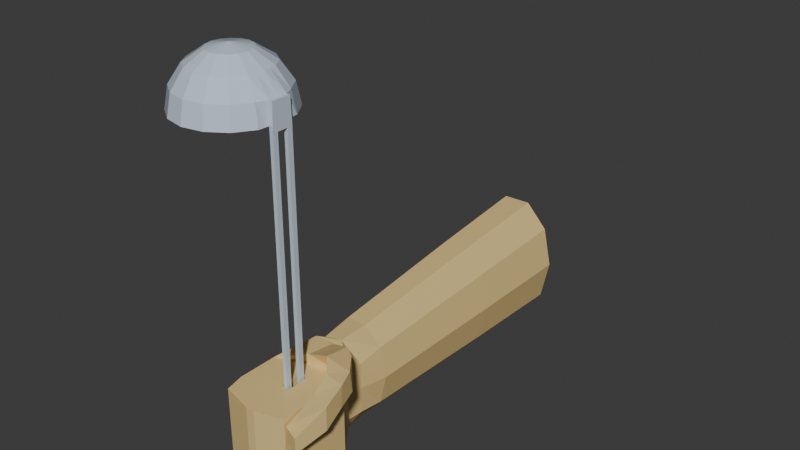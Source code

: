 # Source: Attack_Hand.blend  (saved by Blender 4.3.34; exported with 4.5.12 LTS)
import bpy
from mathutils import Matrix  # noqa: F401  (used for matrix-valued properties, if any)

bpy.ops.wm.read_factory_settings(use_empty=True)
scene = bpy.context.scene
scene.name = 'Scene'

# ---- collections
col_collection = bpy.data.collections.new('Collection'); scene.collection.children.link(col_collection)

# ---- materials (node trees are filled in below, after node groups)
mat_ladle = bpy.data.materials.new('Ladle')
mat_hand = bpy.data.materials.new('Hand')

# ---- material node trees
mat_ladle.use_nodes = True; mat_ladle.node_tree.nodes.clear()
_N = mat_ladle.node_tree.nodes; _L = mat_ladle.node_tree.links
n0 = _N.new('ShaderNodeBsdfPrincipled'); n0.name = 'Principled BSDF'; n0.location = (10, 300)
n0.inputs[0].default_value = (0.5935, 0.6985, 0.8004, 1.0)
n0.inputs[2].default_value = 0.0
n1 = _N.new('ShaderNodeOutputMaterial'); n1.name = 'Material Output'; n1.location = (300, 300)
_L.new(n0.outputs[0], n1.inputs[0])
n1.is_active_output = True
mat_hand.use_nodes = True; mat_hand.node_tree.nodes.clear()
_N = mat_hand.node_tree.nodes; _L = mat_hand.node_tree.links
n0 = _N.new('ShaderNodeBsdfPrincipled'); n0.name = 'Principled BSDF'; n0.location = (10, 300)
n0.inputs[0].default_value = (0.8009, 0.5929, 0.2473, 1.0)
n1 = _N.new('ShaderNodeOutputMaterial'); n1.name = 'Material Output'; n1.location = (300, 300)
_L.new(n0.outputs[0], n1.inputs[0])
n1.is_active_output = True

# ---- world
world_world = bpy.data.worlds.new('World'); scene.world = world_world
world_world.use_nodes = True; world_world.node_tree.nodes.clear()
_N = world_world.node_tree.nodes; _L = world_world.node_tree.links
n0 = _N.new('ShaderNodeOutputWorld'); n0.name = 'World Output'; n0.location = (300, 300)
n1 = _N.new('ShaderNodeBackground'); n1.name = 'Background'; n1.location = (10, 300)
n1.inputs[0].default_value = (0.05088, 0.05088, 0.05088, 1.0)
_L.new(n1.outputs[0], n0.inputs[0])
n0.is_active_output = True
world_world.color = (0.05088, 0.05088, 0.05088)
world_world.sun_shadow_jitter_overblur = 0.0

# ---- meshes
me_sphere = bpy.data.meshes.new('Sphere')
me_sphere.from_pydata([(0.0, 1.0, -2.248), (0.0, 0.9239, -2.631), (0.0, 0.3827, -3.172), (0.3827, 0.9239, -2.248), (0.3536, 0.8536, -2.631), (0.2706, 0.6533, -2.955), (0.1464, 0.3536, -3.172), (0.7071, 0.7071, -2.248), (0.6533, 0.6533, -2.631), (0.5, 0.5, -2.955), (0.2706, 0.2706, -3.172), (0.9239, 0.3827, -2.248), (0.8536, 0.3536, -2.631), (0.6533, 0.2706, -2.955), (0.3536, 0.1464, -3.172), (0.9375, -8.816e-07, -2.153), (0.9375, -8.517e-07, -2.631), (0.7071, -8.219e-07, -2.955), (0.3827, -7.772e-07, -3.172), (0.9239, -0.3827, -2.248), (0.8536, -0.3536, -2.631), (0.6533, -0.2706, -2.955), (0.3536, -0.1464, -3.172), (0.7071, -0.7071, -2.248), (0.6533, -0.6533, -2.631), (0.5, -0.5, -2.955), (0.2706, -0.2706, -3.172), (0.3827, -0.9239, -2.248), (0.3536, -0.8536, -2.631), (0.2706, -0.6533, -2.955), (0.1464, -0.3536, -3.172), (-3.576e-07, -1.0, -2.248), (-2.384e-07, -0.9239, -2.631), (-2.235e-07, -0.7071, -2.955), (-1.192e-07, -0.3827, -3.172), (0.0, -7.325e-07, -3.248), (-0.3827, -0.9239, -2.248), (-0.3536, -0.8536, -2.631), (-0.2706, -0.6533, -2.955), (-0.1464, -0.3536, -3.172), (-0.7071, -0.7071, -2.248), (-0.6533, -0.6533, -2.631), (-0.5, -0.5, -2.955), (-0.2706, -0.2706, -3.172), (-0.9239, -0.3827, -2.248), (-0.8536, -0.3536, -2.631), (-0.6533, -0.2706, -2.955), (-0.3536, -0.1464, -3.172), (-1.0, -2.259e-07, -2.248), (-0.9239, -3.749e-07, -2.631), (-0.7071, -4.047e-07, -2.955), (-0.3827, -5.537e-07, -3.172), (-0.9239, 0.3827, -2.248), (-0.8536, 0.3536, -2.631), (-0.6533, 0.2706, -2.955), (-0.3536, 0.1464, -3.172), (-0.7071, 0.7071, -2.248), (-0.6533, 0.6533, -2.631), (-0.5, 0.5, -2.955), (-0.2706, 0.2706, -3.172), (-0.3827, 0.9239, -2.248), (-0.3536, 0.8536, -2.631), (-0.2706, 0.6533, -2.955), (-0.1464, 0.3536, -3.172), (4.47e-07, 0.7071, -2.955), (-1.704e-09, 0.9578, -2.24), (8.648e-10, 0.884, -2.615), (-2.528e-09, 0.3653, -3.133), (0.3665, 0.8849, -2.24), (0.3383, 0.8167, -2.615), (0.2588, 0.6247, -2.925), (0.1398, 0.3375, -3.133), (0.6773, 0.6773, -2.24), (0.6251, 0.6251, -2.615), (0.4781, 0.4781, -2.925), (0.2583, 0.2583, -3.133), (0.8849, 0.3665, -2.24), (0.8167, 0.3383, -2.615), (0.6247, 0.2588, -2.925), (0.3375, 0.1398, -3.133), (0.8857, -8.726e-07, -2.24), (0.8857, -8.446e-07, -2.615), (0.6762, -8.188e-07, -2.925), (0.3654, -7.763e-07, -3.133), (0.8849, -0.3665, -2.24), (0.8167, -0.3383, -2.615), (0.6247, -0.2588, -2.925), (0.3375, -0.1398, -3.133), (0.6773, -0.6773, -2.24), (0.6251, -0.6251, -2.615), (0.4781, -0.4781, -2.925), (0.2583, -0.2583, -3.133), (0.3665, -0.8849, -2.24), (0.3383, -0.8167, -2.615), (0.2588, -0.6247, -2.925), (0.1398, -0.3375, -3.133), (-3.423e-07, -0.9578, -2.24), (-2.263e-07, -0.884, -2.615), (-2.15e-07, -0.6762, -2.925), (-1.25e-07, -0.3654, -3.133), (7.562e-10, -7.331e-07, -3.205), (-0.3665, -0.8849, -2.24), (-0.3383, -0.8167, -2.615), (-0.2588, -0.6247, -2.925), (-0.1398, -0.3375, -3.133), (-0.6773, -0.6773, -2.24), (-0.6251, -0.6251, -2.615), (-0.4781, -0.4781, -2.925), (-0.2583, -0.2583, -3.133), (-0.8849, -0.3665, -2.24), (-0.8167, -0.3383, -2.615), (-0.6247, -0.2588, -2.925), (-0.3375, -0.1398, -3.133), (-0.9578, -2.502e-07, -2.24), (-0.884, -3.938e-07, -2.615), (-0.6762, -4.205e-07, -2.925), (-0.3654, -5.629e-07, -3.133), (-0.8849, 0.3665, -2.24), (-0.8167, 0.3383, -2.615), (-0.6247, 0.2588, -2.925), (-0.3375, 0.1398, -3.133), (-0.6773, 0.6773, -2.24), (-0.6251, 0.6251, -2.615), (-0.4781, 0.4781, -2.925), (-0.2583, 0.2583, -3.133), (-0.3665, 0.8849, -2.24), (-0.3383, 0.8167, -2.615), (-0.2588, 0.6247, -2.925), (-0.1398, 0.3375, -3.133), (4.398e-07, 0.6762, -2.925), (0.3681, -0.07322, -3.172), (0.6802, -0.1353, -2.955), (0.9375, -0.1768, -2.631), (0.9375, -0.09662, -2.153), (0.3514, -0.06991, -3.133), (0.6505, -0.1294, -2.925), (0.8857, -0.1691, -2.615), (0.8857, -0.1833, -2.24), (0.3681, 0.07322, -3.172), (0.6802, 0.1353, -2.955), (0.9375, 0.1768, -2.631), (0.9375, 0.09662, -2.153), (0.3514, 0.06991, -3.133), (0.6505, 0.1294, -2.925), (0.8857, 0.1691, -2.615), (0.8857, 0.1833, -2.24), (1.007, -8.816e-07, -2.153), (1.007, -8.517e-07, -2.631), (1.007, 0.1768, -2.631), (1.007, -0.09662, -2.153), (1.007, -0.1768, -2.631), (1.007, 0.09662, -2.153), (0.9583, -0.1913, 4.656), (0.9375, -0.09662, 4.496), (1.007, -0.09662, 4.496), (1.028, -0.1913, 4.656), (0.958, -1.487e-07, 4.655), (0.9375, -1.49e-07, 4.544), (0.9578, 0.1913, 4.655), (0.9375, 0.09662, 4.496), (1.007, -1.49e-07, 4.544), (1.028, -1.486e-07, 4.656), (1.007, 0.09662, 4.496), (1.032, 0.1913, 4.655), (1.396, -1.555e-07, 4.676), (1.397, -0.1913, 4.606), (1.396, -0.1913, 4.676), (1.396, 0.1913, 4.676), (1.397, -1.459e-07, 4.606), (1.395, 0.1913, 4.602), (1.151, -1.343e-07, 4.816), (1.273, -1.378e-07, 4.808), (1.274, -0.1913, 4.737), (1.152, -0.1913, 4.75), (1.151, -0.1913, 4.816), (1.273, -0.1913, 4.807), (1.273, 0.1913, 4.808), (1.151, 0.1913, 4.816), (1.274, -1.282e-07, 4.737), (1.152, -1.298e-07, 4.75), (1.15, 0.1913, 4.746), (1.272, 0.1913, 4.734), (0.9375, -0.1913, -2.248), (0.9375, -8.816e-07, -2.248), (0.9375, 0.1913, -2.248), (1.007, -0.1913, -2.248), (1.007, -8.816e-07, -2.248), (1.007, 0.1913, -2.248), (0.9375, -1.49e-07, 4.591), (0.9375, -0.1913, 4.591), (0.9375, 0.1913, 4.591), (1.007, -0.1913, 4.591), (1.007, -1.49e-07, 4.591), (1.007, 0.1913, 4.591)], [], [(35, 2, 6), (64, 1, 4, 5), (2, 64, 5, 6), (1, 0, 3, 4), (6, 5, 9, 10), (4, 3, 7, 8), (35, 6, 10), (5, 4, 8, 9), (10, 9, 13, 14), (8, 7, 11, 12), (35, 10, 14), (9, 8, 12, 13), (35, 14, 138, 18), (139, 140, 16, 17), (138, 139, 17, 18), (132, 16, 147, 150), (35, 18, 130, 22), (131, 132, 20, 21), (130, 131, 21, 22), (132, 182, 19, 20), (22, 21, 25, 26), (20, 19, 23, 24), (35, 22, 26), (21, 20, 24, 25), (26, 25, 29, 30), (24, 23, 27, 28), (35, 26, 30), (25, 24, 28, 29), (35, 30, 34), (29, 28, 32, 33), (30, 29, 33, 34), (28, 27, 31, 32), (33, 32, 37, 38), (34, 33, 38, 39), (32, 31, 36, 37), (35, 34, 39), (39, 38, 42, 43), (37, 36, 40, 41), (35, 39, 43), (38, 37, 41, 42), (41, 40, 44, 45), (35, 43, 47), (42, 41, 45, 46), (43, 42, 46, 47), (35, 47, 51), (46, 45, 49, 50), (47, 46, 50, 51), (45, 44, 48, 49), (51, 50, 54, 55), (49, 48, 52, 53), (35, 51, 55), (50, 49, 53, 54), (55, 54, 58, 59), (53, 52, 56, 57), (35, 55, 59), (54, 53, 57, 58), (35, 59, 63), (58, 57, 61, 62), (59, 58, 62, 63), (57, 56, 60, 61), (35, 63, 2), (62, 61, 1, 64), (63, 62, 64, 2), (61, 60, 0, 1), (100, 71, 67), (129, 70, 69, 66), (67, 71, 70, 129), (66, 69, 68, 65), (71, 75, 74, 70), (69, 73, 72, 68), (100, 75, 71), (70, 74, 73, 69), (75, 79, 78, 74), (73, 77, 76, 72), (100, 79, 75), (74, 78, 77, 73), (100, 83, 142, 79), (143, 82, 81, 144), (142, 83, 82, 143), (144, 81, 80, 145), (100, 87, 134, 83), (135, 86, 85, 136), (134, 87, 86, 135), (136, 85, 84, 137), (87, 91, 90, 86), (85, 89, 88, 84), (100, 91, 87), (86, 90, 89, 85), (91, 95, 94, 90), (89, 93, 92, 88), (100, 95, 91), (90, 94, 93, 89), (100, 99, 95), (94, 98, 97, 93), (95, 99, 98, 94), (93, 97, 96, 92), (98, 103, 102, 97), (99, 104, 103, 98), (97, 102, 101, 96), (100, 104, 99), (104, 108, 107, 103), (102, 106, 105, 101), (100, 108, 104), (103, 107, 106, 102), (106, 110, 109, 105), (100, 112, 108), (107, 111, 110, 106), (108, 112, 111, 107), (100, 116, 112), (111, 115, 114, 110), (112, 116, 115, 111), (110, 114, 113, 109), (116, 120, 119, 115), (114, 118, 117, 113), (100, 120, 116), (115, 119, 118, 114), (120, 124, 123, 119), (118, 122, 121, 117), (100, 124, 120), (119, 123, 122, 118), (100, 128, 124), (123, 127, 126, 122), (124, 128, 127, 123), (122, 126, 125, 121), (100, 67, 128), (127, 129, 66, 126), (128, 67, 129, 127), (126, 66, 65, 125), (3, 0, 65, 68), (7, 3, 68, 72), (11, 7, 72, 76), (184, 11, 76, 145), (182, 183, 80, 137), (23, 19, 84, 88), (27, 23, 88, 92), (31, 27, 92, 96), (36, 31, 96, 101), (40, 36, 101, 105), (44, 40, 105, 109), (48, 44, 109, 113), (52, 48, 113, 117), (56, 52, 117, 121), (60, 56, 121, 125), (0, 60, 125, 65), (19, 182, 137, 84), (81, 136, 137, 80), (83, 134, 135, 82), (82, 135, 136, 81), (187, 184, 190, 193), (18, 17, 131, 130), (17, 16, 132, 131), (183, 184, 145, 80), (77, 144, 145, 76), (79, 142, 143, 78), (78, 143, 144, 77), (12, 11, 184, 140), (14, 13, 139, 138), (13, 12, 140, 139), (148, 187, 186, 147), (147, 186, 185, 150), (16, 140, 148, 147), (140, 184, 187, 148), (182, 132, 150, 185), (155, 161, 179, 173), (182, 185, 191, 189), (171, 175, 166, 164), (160, 154, 153, 157), (162, 160, 157, 159), (151, 162, 159, 141), (146, 151, 141, 15), (189, 191, 155, 152), (152, 156, 188, 189), (156, 158, 190, 188), (191, 192, 161, 155), (192, 193, 163, 161), (193, 190, 158, 163), (175, 172, 165, 166), (178, 181, 169, 168), (172, 178, 168, 165), (181, 176, 167, 169), (156, 152, 174, 170), (161, 163, 180, 179), (158, 156, 170, 177), (163, 158, 177, 180), (152, 155, 173, 174), (168, 164, 166, 165), (169, 167, 164, 168), (181, 178, 179, 180), (178, 172, 173, 179), (171, 176, 177, 170), (175, 171, 170, 174), (172, 175, 174, 173), (176, 181, 180, 177), (176, 171, 164, 167), (133, 15, 183, 182), (15, 141, 184, 183), (146, 149, 185, 186), (151, 146, 186, 187), (157, 153, 189, 188), (159, 157, 188, 190), (154, 160, 192, 191), (160, 162, 193, 192), (153, 133, 182, 189), (149, 154, 191, 185), (141, 159, 190, 184), (162, 151, 187, 193), (154, 149, 133, 153), (149, 146, 15, 133)])
_uv = me_sphere.uv_layers.new(name='UVMap')
_uv.uv.foreach_set('vector', [0.7188, 0.0, 0.75, 0.125, 0.6875, 0.125, 0.75, 0.25, 0.75, 0.375, 0.6875, 0.375, 0.6875, 0.25, 0.75, 0.125, 0.75, 0.25, 0.6875, 0.25, 0.6875, 0.125, 0.75, 0.375, 0.75, 0.5, 0.6875, 0.5, 0.6875, 0.375, 0.6875, 0.125, 0.6875, 0.25, 0.625, 0.25, 0.625, 0.125, 0.6875, 0.375, 0.6875, 0.5, 0.625, 0.5, 0.625, 0.375, 0.6562, 0.0, 0.6875, 0.125, 0.625, 0.125, 0.6875, 0.25, 0.6875, 0.375, 0.625, 0.375, 0.625, 0.25, 0.625, 0.125, 0.625, 0.25, 0.5625, 0.25, 0.5625, 0.125, 0.625, 0.375, 0.625, 0.5, 0.5625, 0.5, 0.5625, 0.375, 0.5938, 0.0, 0.625, 0.125, 0.5625, 0.125, 0.625, 0.25, 0.625, 0.375, 0.5625, 0.375, 0.5625, 0.25, 0.5312, 0.0, 0.5625, 0.125, 0.5312, 0.125, 0.5, 0.125, 0.5312, 0.25, 0.5312, 0.375, 0.5, 0.375, 0.5, 0.25, 0.5312, 0.125, 0.5312, 0.25, 0.5, 0.25, 0.5, 0.125, 0.4687, 0.375, 0.5, 0.375, 0.5, 0.375, 0.4687, 0.375, 0.4687, 0.0, 0.5, 0.125, 0.4687, 0.125, 0.4375, 0.125, 0.4687, 0.25, 0.4687, 0.375, 0.4375, 0.375, 0.4375, 0.25, 0.4687, 0.125, 0.4687, 0.25, 0.4375, 0.25, 0.4375, 0.125, 0.4687, 0.375, 0.4687, 0.5, 0.4375, 0.5, 0.4375, 0.375, 0.4375, 0.125, 0.4375, 0.25, 0.375, 0.25, 0.375, 0.125, 0.4375, 0.375, 0.4375, 0.5, 0.375, 0.5, 0.375, 0.375, 0.4062, 0.0, 0.4375, 0.125, 0.375, 0.125, 0.4375, 0.25, 0.4375, 0.375, 0.375, 0.375, 0.375, 0.25, 0.375, 0.125, 0.375, 0.25, 0.3125, 0.25, 0.3125, 0.125, 0.375, 0.375, 0.375, 0.5, 0.3125, 0.5, 0.3125, 0.375, 0.3437, 0.0, 0.375, 0.125, 0.3125, 0.125, 0.375, 0.25, 0.375, 0.375, 0.3125, 0.375, 0.3125, 0.25, 0.2812, 0.0, 0.3125, 0.125, 0.25, 0.125, 0.3125, 0.25, 0.3125, 0.375, 0.25, 0.375, 0.25, 0.25, 0.3125, 0.125, 0.3125, 0.25, 0.25, 0.25, 0.25, 0.125, 0.3125, 0.375, 0.3125, 0.5, 0.25, 0.5, 0.25, 0.375, 0.25, 0.25, 0.25, 0.375, 0.1875, 0.375, 0.1875, 0.25, 0.25, 0.125, 0.25, 0.25, 0.1875, 0.25, 0.1875, 0.125, 0.25, 0.375, 0.25, 0.5, 0.1875, 0.5, 0.1875, 0.375, 0.2187, 0.0, 0.25, 0.125, 0.1875, 0.125, 0.1875, 0.125, 0.1875, 0.25, 0.125, 0.25, 0.125, 0.125, 0.1875, 0.375, 0.1875, 0.5, 0.125, 0.5, 0.125, 0.375, 0.1562, 0.0, 0.1875, 0.125, 0.125, 0.125, 0.1875, 0.25, 0.1875, 0.375, 0.125, 0.375, 0.125, 0.25, 0.125, 0.375, 0.125, 0.5, 0.0625, 0.5, 0.0625, 0.375, 0.09375, 0.0, 0.125, 0.125, 0.0625, 0.125, 0.125, 0.25, 0.125, 0.375, 0.0625, 0.375, 0.0625, 0.25, 0.125, 0.125, 0.125, 0.25, 0.0625, 0.25, 0.0625, 0.125, 0.03125, 0.0, 0.0625, 0.125, 0.0, 0.125, 0.0625, 0.25, 0.0625, 0.375, 0.0, 0.375, 0.0, 0.25, 0.0625, 0.125, 0.0625, 0.25, 0.0, 0.25, 0.0, 0.125, 0.0625, 0.375, 0.0625, 0.5, 0.0, 0.5, 0.0, 0.375, 1.0, 0.125, 1.0, 0.25, 0.9375, 0.25, 0.9375, 0.125, 1.0, 0.375, 1.0, 0.5, 0.9375, 0.5, 0.9375, 0.375, 0.9687, 0.0, 1.0, 0.125, 0.9375, 0.125, 1.0, 0.25, 1.0, 0.375, 0.9375, 0.375, 0.9375, 0.25, 0.9375, 0.125, 0.9375, 0.25, 0.875, 0.25, 0.875, 0.125, 0.9375, 0.375, 0.9375, 0.5, 0.875, 0.5, 0.875, 0.375, 0.9062, 0.0, 0.9375, 0.125, 0.875, 0.125, 0.9375, 0.25, 0.9375, 0.375, 0.875, 0.375, 0.875, 0.25, 0.8437, 0.0, 0.875, 0.125, 0.8125, 0.125, 0.875, 0.25, 0.875, 0.375, 0.8125, 0.375, 0.8125, 0.25, 0.875, 0.125, 0.875, 0.25, 0.8125, 0.25, 0.8125, 0.125, 0.875, 0.375, 0.875, 0.5, 0.8125, 0.5, 0.8125, 0.375, 0.7812, 0.0, 0.8125, 0.125, 0.75, 0.125, 0.8125, 0.25, 0.8125, 0.375, 0.75, 0.375, 0.75, 0.25, 0.8125, 0.125, 0.8125, 0.25, 0.75, 0.25, 0.75, 0.125, 0.8125, 0.375, 0.8125, 0.5, 0.75, 0.5, 0.75, 0.375, 0.7188, 0.0, 0.6875, 0.125, 0.75, 0.125, 0.75, 0.25, 0.6875, 0.25, 0.6875, 0.375, 0.75, 0.375, 0.75, 0.125, 0.6875, 0.125, 0.6875, 0.25, 0.75, 0.25, 0.75, 0.375, 0.6875, 0.375, 0.6875, 0.5, 0.75, 0.5, 0.6875, 0.125, 0.625, 0.125, 0.625, 0.25, 0.6875, 0.25, 0.6875, 0.375, 0.625, 0.375, 0.625, 0.5, 0.6875, 0.5, 0.6562, 0.0, 0.625, 0.125, 0.6875, 0.125, 0.6875, 0.25, 0.625, 0.25, 0.625, 0.375, 0.6875, 0.375, 0.625, 0.125, 0.5625, 0.125, 0.5625, 0.25, 0.625, 0.25, 0.625, 0.375, 0.5625, 0.375, 0.5625, 0.5, 0.625, 0.5, 0.5938, 0.0, 0.5625, 0.125, 0.625, 0.125, 0.625, 0.25, 0.5625, 0.25, 0.5625, 0.375, 0.625, 0.375, 0.5312, 0.0, 0.5, 0.125, 0.5312, 0.125, 0.5625, 0.125, 0.5312, 0.25, 0.5, 0.25, 0.5, 0.375, 0.5312, 0.375, 0.5312, 0.125, 0.5, 0.125, 0.5, 0.25, 0.5312, 0.25, 0.5312, 0.375, 0.5, 0.375, 0.5, 0.5, 0.5312, 0.5, 0.4687, 0.0, 0.4375, 0.125, 0.4687, 0.125, 0.5, 0.125, 0.4687, 0.25, 0.4375, 0.25, 0.4375, 0.375, 0.4687, 0.375, 0.4687, 0.125, 0.4375, 0.125, 0.4375, 0.25, 0.4687, 0.25, 0.4687, 0.375, 0.4375, 0.375, 0.4375, 0.5, 0.4687, 0.5, 0.4375, 0.125, 0.375, 0.125, 0.375, 0.25, 0.4375, 0.25, 0.4375, 0.375, 0.375, 0.375, 0.375, 0.5, 0.4375, 0.5, 0.4062, 0.0, 0.375, 0.125, 0.4375, 0.125, 0.4375, 0.25, 0.375, 0.25, 0.375, 0.375, 0.4375, 0.375, 0.375, 0.125, 0.3125, 0.125, 0.3125, 0.25, 0.375, 0.25, 0.375, 0.375, 0.3125, 0.375, 0.3125, 0.5, 0.375, 0.5, 0.3437, 0.0, 0.3125, 0.125, 0.375, 0.125, 0.375, 0.25, 0.3125, 0.25, 0.3125, 0.375, 0.375, 0.375, 0.2812, 0.0, 0.25, 0.125, 0.3125, 0.125, 0.3125, 0.25, 0.25, 0.25, 0.25, 0.375, 0.3125, 0.375, 0.3125, 0.125, 0.25, 0.125, 0.25, 0.25, 0.3125, 0.25, 0.3125, 0.375, 0.25, 0.375, 0.25, 0.5, 0.3125, 0.5, 0.25, 0.25, 0.1875, 0.25, 0.1875, 0.375, 0.25, 0.375, 0.25, 0.125, 0.1875, 0.125, 0.1875, 0.25, 0.25, 0.25, 0.25, 0.375, 0.1875, 0.375, 0.1875, 0.5, 0.25, 0.5, 0.2187, 0.0, 0.1875, 0.125, 0.25, 0.125, 0.1875, 0.125, 0.125, 0.125, 0.125, 0.25, 0.1875, 0.25, 0.1875, 0.375, 0.125, 0.375, 0.125, 0.5, 0.1875, 0.5, 0.1562, 0.0, 0.125, 0.125, 0.1875, 0.125, 0.1875, 0.25, 0.125, 0.25, 0.125, 0.375, 0.1875, 0.375, 0.125, 0.375, 0.0625, 0.375, 0.0625, 0.5, 0.125, 0.5, 0.09375, 0.0, 0.0625, 0.125, 0.125, 0.125, 0.125, 0.25, 0.0625, 0.25, 0.0625, 0.375, 0.125, 0.375, 0.125, 0.125, 0.0625, 0.125, 0.0625, 0.25, 0.125, 0.25, 0.03125, 0.0, 0.0, 0.125, 0.0625, 0.125, 0.0625, 0.25, 0.0, 0.25, 0.0, 0.375, 0.0625, 0.375, 0.0625, 0.125, 0.0, 0.125, 0.0, 0.25, 0.0625, 0.25, 0.0625, 0.375, 0.0, 0.375, 0.0, 0.5, 0.0625, 0.5, 1.0, 0.125, 0.9375, 0.125, 0.9375, 0.25, 1.0, 0.25, 1.0, 0.375, 0.9375, 0.375, 0.9375, 0.5, 1.0, 0.5, 0.9687, 0.0, 0.9375, 0.125, 1.0, 0.125, 1.0, 0.25, 0.9375, 0.25, 0.9375, 0.375, 1.0, 0.375, 0.9375, 0.125, 0.875, 0.125, 0.875, 0.25, 0.9375, 0.25, 0.9375, 0.375, 0.875, 0.375, 0.875, 0.5, 0.9375, 0.5, 0.9062, 0.0, 0.875, 0.125, 0.9375, 0.125, 0.9375, 0.25, 0.875, 0.25, 0.875, 0.375, 0.9375, 0.375, 0.8437, 0.0, 0.8125, 0.125, 0.875, 0.125, 0.875, 0.25, 0.8125, 0.25, 0.8125, 0.375, 0.875, 0.375, 0.875, 0.125, 0.8125, 0.125, 0.8125, 0.25, 0.875, 0.25, 0.875, 0.375, 0.8125, 0.375, 0.8125, 0.5, 0.875, 0.5, 0.7812, 0.0, 0.75, 0.125, 0.8125, 0.125, 0.8125, 0.25, 0.75, 0.25, 0.75, 0.375, 0.8125, 0.375, 0.8125, 0.125, 0.75, 0.125, 0.75, 0.25, 0.8125, 0.25, 0.8125, 0.375, 0.75, 0.375, 0.75, 0.5, 0.8125, 0.5, 0.6875, 0.5, 0.75, 0.5, 0.75, 0.5, 0.6875, 0.5, 0.625, 0.5, 0.6875, 0.5, 0.6875, 0.5, 0.625, 0.5, 0.5625, 0.5, 0.625, 0.5, 0.625, 0.5, 0.5625, 0.5, 0.5312, 0.5, 0.5625, 0.5, 0.5625, 0.5, 0.5312, 0.5, 0.4687, 0.5, 0.5, 0.5, 0.5, 0.5, 0.4687, 0.5, 0.375, 0.5, 0.4375, 0.5, 0.4375, 0.5, 0.375, 0.5, 0.3125, 0.5, 0.375, 0.5, 0.375, 0.5, 0.3125, 0.5, 0.25, 0.5, 0.3125, 0.5, 0.3125, 0.5, 0.25, 0.5, 0.1875, 0.5, 0.25, 0.5, 0.25, 0.5, 0.1875, 0.5, 0.125, 0.5, 0.1875, 0.5, 0.1875, 0.5, 0.125, 0.5, 0.0625, 0.5, 0.125, 0.5, 0.125, 0.5, 0.0625, 0.5, 0.0, 0.5, 0.0625, 0.5, 0.0625, 0.5, 0.0, 0.5, 0.9375, 0.5, 1.0, 0.5, 1.0, 0.5, 0.9375, 0.5, 0.875, 0.5, 0.9375, 0.5, 0.9375, 0.5, 0.875, 0.5, 0.8125, 0.5, 0.875, 0.5, 0.875, 0.5, 0.8125, 0.5, 0.75, 0.5, 0.8125, 0.5, 0.8125, 0.5, 0.75, 0.5, 0.4375, 0.5, 0.4687, 0.5, 0.4687, 0.5, 0.4375, 0.5, 0.5, 0.375, 0.4687, 0.375, 0.4687, 0.5, 0.5, 0.5, 0.5, 0.125, 0.4687, 0.125, 0.4687, 0.25, 0.5, 0.25, 0.5, 0.25, 0.4687, 0.25, 0.4687, 0.375, 0.5, 0.375, 0.5312, 0.5, 0.5312, 0.5, 0.5312, 0.5, 0.5312, 0.5, 0.5, 0.125, 0.5, 0.25, 0.4687, 0.25, 0.4687, 0.125, 0.5, 0.25, 0.5, 0.375, 0.4687, 0.375, 0.4687, 0.25, 0.5, 0.5, 0.5312, 0.5, 0.5312, 0.5, 0.5, 0.5, 0.5625, 0.375, 0.5312, 0.375, 0.5312, 0.5, 0.5625, 0.5, 0.5625, 0.125, 0.5312, 0.125, 0.5312, 0.25, 0.5625, 0.25, 0.5625, 0.25, 0.5312, 0.25, 0.5312, 0.375, 0.5625, 0.375, 0.5625, 0.375, 0.5625, 0.5, 0.5312, 0.5, 0.5312, 0.375, 0.5625, 0.125, 0.5625, 0.25, 0.5312, 0.25, 0.5312, 0.125, 0.5625, 0.25, 0.5625, 0.375, 0.5312, 0.375, 0.5312, 0.25, 0.5312, 0.375, 0.5312, 0.5, 0.5, 0.5, 0.5, 0.375, 0.5, 0.375, 0.5, 0.5, 0.4687, 0.5, 0.4687, 0.375, 0.5, 0.375, 0.5312, 0.375, 0.5312, 0.375, 0.5, 0.375, 0.5312, 0.375, 0.5312, 0.5, 0.5312, 0.5, 0.5312, 0.375, 0.4687, 0.5, 0.4687, 0.375, 0.4687, 0.375, 0.4687, 0.5, 0.4687, 0.5, 0.5, 0.5, 0.5, 0.5, 0.4688, 0.5, 0.4687, 0.5, 0.4687, 0.5, 0.4687, 0.5, 0.4687, 0.5, 0.5, 0.5, 0.4687, 0.5, 0.4687, 0.5, 0.5, 0.5, 0.5, 0.5, 0.4842, 0.5, 0.4842, 0.5, 0.5, 0.5, 0.5158, 0.5, 0.5, 0.5, 0.5, 0.5, 0.5158, 0.5, 0.5158, 0.5, 0.5158, 0.5, 0.5158, 0.5, 0.5158, 0.5, 0.5, 0.5, 0.5158, 0.5, 0.5158, 0.5, 0.5, 0.5, 0.4687, 0.5, 0.4687, 0.5, 0.4688, 0.5, 0.4687, 0.5, 0.4687, 0.5, 0.5, 0.5, 0.5, 0.5, 0.4687, 0.5, 0.5, 0.5, 0.5312, 0.5, 0.5312, 0.5, 0.5, 0.5, 0.4687, 0.5, 0.5, 0.5, 0.5, 0.5, 0.4687, 0.5, 0.5, 0.5, 0.5312, 0.5, 0.5312, 0.5, 0.5, 0.5, 0.5312, 0.5, 0.5312, 0.5, 0.5312, 0.5, 0.5312, 0.5, 0.4687, 0.5, 0.4688, 0.5, 0.4688, 0.5, 0.4687, 0.5, 0.5, 0.5, 0.5312, 0.5, 0.5312, 0.5, 0.5, 0.5, 0.4687, 0.5, 0.5, 0.5, 0.5, 0.5, 0.4687, 0.5, 0.5312, 0.5, 0.5312, 0.5, 0.5312, 0.5, 0.5312, 0.5, 0.5, 0.5, 0.4687, 0.5, 0.4687, 0.5, 0.5, 0.5, 0.5, 0.5, 0.5312, 0.5, 0.5312, 0.5, 0.5, 0.5, 0.5312, 0.5, 0.5, 0.5, 0.5, 0.5, 0.5312, 0.5, 0.5312, 0.5, 0.5312, 0.5, 0.5312, 0.5, 0.5312, 0.5, 0.4687, 0.5, 0.4688, 0.5, 0.4688, 0.5, 0.4687, 0.5, 0.5, 0.5, 0.5, 0.5, 0.4687, 0.5, 0.4688, 0.5, 0.5312, 0.5, 0.5312, 0.5, 0.5, 0.5, 0.5, 0.5, 0.5312, 0.5, 0.5, 0.5, 0.5, 0.5, 0.5312, 0.5, 0.5, 0.5, 0.4687, 0.5, 0.4688, 0.5, 0.5, 0.5, 0.5, 0.5, 0.5312, 0.5, 0.5312, 0.5, 0.5, 0.5, 0.4687, 0.5, 0.5, 0.5, 0.5, 0.5, 0.4687, 0.5, 0.4688, 0.5, 0.4687, 0.5, 0.4687, 0.5, 0.4688, 0.5, 0.5312, 0.5, 0.5312, 0.5, 0.5312, 0.5, 0.5312, 0.5, 0.5312, 0.5, 0.5, 0.5, 0.5, 0.5, 0.5312, 0.5, 0.4842, 0.5, 0.5, 0.5, 0.5, 0.5, 0.4687, 0.5, 0.5, 0.5, 0.5158, 0.5, 0.5312, 0.5, 0.5, 0.5, 0.5, 0.5, 0.4842, 0.5, 0.4687, 0.5, 0.5, 0.5, 0.5158, 0.5, 0.5, 0.5, 0.5, 0.5, 0.5312, 0.5, 0.5, 0.5, 0.4842, 0.5, 0.4687, 0.5, 0.5, 0.5, 0.5158, 0.5, 0.5, 0.5, 0.5, 0.5, 0.5312, 0.5, 0.4842, 0.5, 0.5, 0.5, 0.5, 0.5, 0.4687, 0.5, 0.5, 0.5, 0.5158, 0.5, 0.5312, 0.5, 0.5, 0.5, 0.4842, 0.5, 0.4842, 0.5, 0.4687, 0.5, 0.4687, 0.5, 0.4842, 0.5, 0.4842, 0.5, 0.4687, 0.5, 0.4687, 0.5, 0.5158, 0.5, 0.5158, 0.5, 0.5312, 0.5, 0.5312, 0.5, 0.5158, 0.5, 0.5158, 0.5, 0.5312, 0.5, 0.5312, 0.5, 0.4842, 0.5, 0.4842, 0.5, 0.4842, 0.5, 0.4842, 0.5, 0.4842, 0.5, 0.5, 0.5, 0.5, 0.5, 0.4842, 0.5])
me_sphere.materials.append(mat_ladle)
me_sphere.update()
me_cube = bpy.data.meshes.new('Cube')
me_cube.from_pydata([(-1.0, -1.0, -1.0), (-1.0, -1.0, 1.0), (-1.053, 1.883, -0.9274), (-1.053, 1.883, 0.9274), (0.2434, -1.0, -1.0), (0.2434, -1.0, 1.0), (-1.082, 0.09547, -1.0), (-1.082, 0.09547, 1.0), (0.2434, 0.3341, -1.0), (0.1888, 0.2804, 1.0), (-1.0, -1.0, -0.5), (-1.0, -1.0, 0.0), (-1.0, -1.0, 0.5), (-1.094, 1.242, 0.5), (-1.094, 1.242, 0.0), (-1.094, 1.242, -0.5), (0.2434, -1.0, 0.5), (0.2434, -1.0, 0.0), (0.2434, -1.0, -0.5), (0.2434, 0.3341, 0.5), (0.2434, 0.3341, 0.0), (0.2434, 0.3341, -0.5), (-1.082, 0.09547, 0.5), (-1.082, 0.09547, 0.0), (-1.082, 0.09547, -0.5), (-0.1029, 0.6909, -0.5), (-0.1029, 0.6909, -1.0), (-0.07426, 0.5387, -1.0), (-0.1029, 0.6909, 1.0), (0.1215, 0.4438, 1.0), (-0.08392, 0.5334, -0.4973), (-0.1029, 0.6909, 0.5), (-0.1029, 0.6909, 9.686e-08), (0.003793, 0.5816, 0.5028), (-0.05254, 0.5506, 0.002163), (-0.2659, -1.148, -1.0), (-0.2659, -1.148, 1.0), (-0.2659, -1.148, -0.5), (-0.2659, -1.148, 0.0), (-0.2659, -1.148, 0.5), (-1.082, -0.2201, -1.0), (-1.082, -0.6464, -1.0), (0.2434, 0.01858, 1.0), (0.2434, -0.4078, 1.0), (-1.082, -0.6464, 1.0), (-1.082, -0.2201, 1.0), (0.2434, -0.4078, -1.0), (0.2434, 0.01858, -1.0), (-1.082, -0.6464, -0.5), (-1.082, -0.2201, -0.5), (-1.082, -0.6464, 0.0), (-1.082, -0.2201, 0.0), (-1.082, -0.6464, 0.5), (-1.082, -0.2201, 0.5), (0.2434, 0.01858, -0.5), (0.2434, -0.4078, -0.5), (0.2434, 0.01858, 0.0), (0.2434, -0.4078, 0.0), (0.2434, 0.01858, 0.5), (0.2434, -0.4078, 0.5), (-0.2467, 0.02415, 1.0), (-0.2467, -0.4022, 1.0), (-0.2467, 0.02415, -1.0), (-0.2467, -0.4022, -1.0), (-0.6615, 1.901, -0.9274), (-0.6615, 1.901, 0.9274), (-0.5092, 0.3341, 1.0), (-0.4303, -1.148, 1.0), (-0.4303, 0.3341, -1.0), (-0.4303, -1.148, -0.5), (-0.4303, -1.148, 0.0), (-0.4303, -1.148, 0.5), (-0.3402, 1.395, -0.5), (-0.3402, 1.395, 0.0), (-0.3402, 1.395, 0.5), (-0.4303, -1.148, -1.0), (-0.4111, 0.02415, -1.0), (-0.4111, -0.4022, -1.0), (-0.4111, 0.02415, 1.0), (-0.4111, -0.4022, 1.0), (-0.8335, 0.3341, 1.182), (-0.8092, 0.8236, 1.164), (-0.4374, 0.8236, 1.164), (-0.01073, 0.715, 1.335), (-0.5092, 0.3341, 1.182), (-0.03451, 0.2578, 1.379), (0.5588, -1.097, 0.8489), (0.5588, -1.097, 0.5577), (0.2729, -0.9899, 0.5776), (0.7025, -0.5461, 1.178), (0.7025, -0.5461, 0.7488), (0.293, -0.3928, 1.137), (0.293, -0.3928, 0.7076), (0.2971, 0.4835, 1.42), (0.5763, 0.1364, 1.42), (0.5975, 0.1646, 1.041), (0.2971, 0.4835, 1.041), (0.2729, -0.9899, 0.8687), (-1.212, 0.8525, -0.5), (-1.0, 1.0, -1.0), (-0.4231, 1.096, -0.8938), (-1.0, 1.0, 1.0), (-1.212, 0.8525, 0.5), (-1.212, 0.8525, -8.196e-08), (-0.4352, 1.096, 0.924), (-0.3588, 1.096, 0.5), (-0.3588, 1.096, 4.47e-08), (-0.3588, 1.096, -0.5), (-1.369, 1.868, -0.5732), (-0.9393, 1.234, -0.9508), (-0.6203, 1.228, -0.9545), (-0.9034, 1.137, 0.9545), (-1.369, 1.868, 0.5732), (-1.49, 1.863, -7.637e-08), (-0.6203, 1.228, 0.9545), (-0.3449, 1.916, 0.5732), (-0.2239, 1.921, 9.47e-08), (-0.3449, 1.916, -0.5732), (-1.622, 4.864, -0.7003), (-0.3701, 4.922, -0.7003), (-1.77, 4.857, -1.071e-07), (-0.2223, 4.929, 1.019e-07), (-1.622, 4.864, 0.7003), (-0.3701, 4.922, 0.7003), (-1.235, 4.882, -1.133), (-0.7569, 4.904, -1.133), (-1.235, 4.882, 1.133), (-0.7569, 4.904, 1.133), (0.2653, -0.066, 1.345), (0.6952, -0.1755, 1.386), (0.3774, 0.005445, 0.9013), (0.6625, -0.1742, 0.9346), (-1.797, 7.122, -0.7789), (-0.4044, 7.186, -0.7789), (-1.961, 7.114, -1.208e-07), (-0.2401, 7.194, 1.117e-07), (-1.797, 7.122, 0.7789), (-0.4044, 7.186, 0.7789), (-1.366, 7.142, -1.26), (-0.8347, 7.166, -1.26), (-1.366, 7.142, 1.26), (-0.8347, 7.166, 1.26)], [], [(22, 7, 101, 102), (105, 104, 28, 31), (59, 43, 5, 16), (71, 67, 1, 12), (63, 46, 4, 35), (79, 44, 1, 67), (100, 26, 27, 68), (20, 21, 30, 34), (53, 45, 7, 22), (40, 49, 24, 6), (49, 51, 23, 24), (51, 53, 22, 23), (19, 20, 34, 33), (9, 19, 33, 29), (21, 8, 27, 30), (75, 69, 10, 0), (69, 70, 11, 10), (70, 71, 12, 11), (46, 55, 18, 4), (55, 57, 17, 18), (57, 59, 16, 17), (100, 107, 25, 26), (107, 106, 32, 25), (106, 105, 31, 32), (6, 24, 98, 99), (24, 23, 103, 98), (23, 22, 102, 103), (31, 28, 29, 33), (26, 25, 30, 27), (25, 32, 34, 30), (32, 31, 33, 34), (104, 101, 81, 82), (17, 16, 39, 38), (18, 17, 38, 37), (4, 18, 37, 35), (16, 5, 36, 39), (43, 61, 36, 5), (77, 63, 35, 75), (68, 27, 62, 76), (77, 76, 78, 79), (9, 29, 60, 42), (42, 60, 61, 43), (20, 19, 58, 56), (56, 58, 59, 57), (21, 20, 56, 54), (54, 56, 57, 55), (8, 21, 54, 47), (47, 54, 55, 46), (11, 12, 52, 50), (50, 52, 53, 51), (10, 11, 50, 48), (48, 50, 51, 49), (0, 10, 48, 41), (41, 48, 49, 40), (12, 1, 44, 52), (52, 44, 45, 53), (66, 7, 45, 78), (78, 45, 44, 79), (27, 8, 47, 62), (62, 47, 46, 63), (19, 9, 42, 58), (58, 42, 43, 59), (63, 77, 79, 61), (29, 66, 78, 60), (40, 76, 77, 41), (6, 68, 76, 40), (41, 77, 75, 0), (92, 90, 87, 88), (117, 64, 125, 119), (64, 2, 124, 125), (108, 113, 120, 118), (38, 39, 71, 70), (37, 38, 70, 69), (35, 37, 69, 75), (99, 100, 68, 6), (61, 79, 67, 36), (39, 36, 67, 71), (116, 117, 119, 121), (76, 62, 60, 78), (62, 63, 61, 60), (82, 81, 80, 84), (83, 82, 84, 85), (101, 7, 80, 81), (28, 83, 93, 96), (7, 66, 84, 80), (28, 104, 82, 83), (90, 89, 86, 87), (89, 91, 97, 86), (97, 88, 87, 86), (129, 128, 91, 89), (128, 130, 92, 91), (131, 129, 89, 90), (91, 92, 88, 97), (83, 85, 94, 93), (95, 96, 93, 94), (29, 28, 96, 95), (130, 131, 90, 92), (29, 85, 84, 66), (15, 109, 99, 98), (109, 110, 100, 99), (111, 13, 102, 101), (13, 14, 103, 102), (14, 15, 98, 103), (114, 111, 101, 104), (73, 74, 105, 106), (72, 73, 106, 107), (110, 72, 107, 100), (74, 114, 104, 105), (108, 2, 109, 15), (2, 64, 110, 109), (3, 112, 13, 111), (112, 113, 14, 13), (113, 108, 15, 14), (65, 3, 111, 114), (116, 115, 74, 73), (117, 116, 73, 72), (64, 117, 72, 110), (115, 65, 114, 74), (124, 118, 132, 138), (120, 122, 136, 134), (123, 121, 135, 137), (127, 123, 137, 141), (3, 65, 127, 126), (112, 3, 126, 122), (65, 115, 123, 127), (115, 116, 121, 123), (113, 112, 122, 120), (2, 108, 118, 124), (29, 95, 131, 130), (95, 94, 129, 131), (85, 29, 130, 128), (94, 85, 128, 129), (134, 136, 137, 135), (132, 134, 135, 133), (138, 132, 133, 139), (136, 140, 141, 137), (121, 119, 133, 135), (118, 120, 134, 132), (125, 124, 138, 139), (119, 125, 139, 133), (126, 127, 141, 140), (122, 126, 140, 136)])
_uv = me_cube.uv_layers.new(name='UVMap')
_uv.uv.foreach_set('vector', [0.7773, 0.6093, 0.7795, 0.6557, 0.6955, 0.6588, 0.7076, 0.6107, 0.6946, 0.1566, 0.7067, 0.08715, 0.7766, 0.06239, 0.7352, 0.1431, 0.8161, 0.1572, 0.8618, 0.1039, 0.8737, 0.1333, 0.8481, 0.1701, 0.931, 0.5996, 0.9342, 0.645, 0.8806, 0.6494, 0.8778, 0.6033, 0.9617, 0.3355, 0.8706, 0.3272, 0.8704, 0.2964, 0.8882, 0.2803, 0.8342, 0.7108, 0.8472, 0.6487, 0.8806, 0.6494, 0.9006, 0.6996, 0.7491, 0.3921, 0.8136, 0.3807, 0.8357, 0.382, 0.8965, 0.4112, 0.7591, 0.2303, 0.7857, 0.3085, 0.7643, 0.3203, 0.7353, 0.237, 0.806, 0.6074, 0.8086, 0.6526, 0.7795, 0.6557, 0.7773, 0.6093, 0.799, 0.4725, 0.8015, 0.5173, 0.773, 0.5188, 0.7709, 0.474, 0.8015, 0.5173, 0.8037, 0.5623, 0.7751, 0.5639, 0.773, 0.5188, 0.8037, 0.5623, 0.806, 0.6074, 0.7773, 0.6093, 0.7751, 0.5639, 0.7725, 0.1436, 0.7591, 0.2303, 0.7353, 0.237, 0.748, 0.1398, 0.8425, 0.06888, 0.7725, 0.1436, 0.748, 0.1398, 0.8355, 0.05997, 0.7857, 0.3085, 0.8453, 0.3613, 0.8357, 0.382, 0.7643, 0.3203, 0.9236, 0.4632, 0.9256, 0.5086, 0.8727, 0.5117, 0.8694, 0.4648, 0.9256, 0.5086, 0.9283, 0.5542, 0.8752, 0.5576, 0.8727, 0.5117, 0.9283, 0.5542, 0.931, 0.5996, 0.8778, 0.6033, 0.8752, 0.5576, 0.8706, 0.3272, 0.8203, 0.2836, 0.8482, 0.2594, 0.8704, 0.2964, 0.8203, 0.2836, 0.8049, 0.221, 0.8423, 0.2154, 0.8482, 0.2594, 0.8049, 0.221, 0.8161, 0.1572, 0.8481, 0.1701, 0.8423, 0.2154, 0.7491, 0.3921, 0.7176, 0.337, 0.754, 0.325, 0.8136, 0.3807, 0.7176, 0.337, 0.6897, 0.25, 0.7251, 0.2398, 0.754, 0.325, 0.6897, 0.25, 0.6946, 0.1566, 0.7352, 0.1431, 0.7251, 0.2398, 0.7709, 0.474, 0.773, 0.5188, 0.7038, 0.5212, 0.6893, 0.473, 0.773, 0.5188, 0.7751, 0.5639, 0.7052, 0.566, 0.7038, 0.5212, 0.7751, 0.5639, 0.7773, 0.6093, 0.7076, 0.6107, 0.7052, 0.566, 0.7352, 0.1431, 0.7766, 0.06239, 0.8355, 0.05997, 0.748, 0.1398, 0.8136, 0.3807, 0.754, 0.325, 0.7643, 0.3203, 0.8357, 0.382, 0.754, 0.325, 0.7251, 0.2398, 0.7353, 0.237, 0.7643, 0.3203, 0.7251, 0.2398, 0.7352, 0.1431, 0.748, 0.1398, 0.7353, 0.237, 0.6713, 0.705, 0.6955, 0.6588, 0.711, 0.6813, 0.705, 0.7135, 0.8423, 0.2154, 0.8481, 0.1701, 0.8816, 0.1814, 0.8795, 0.215, 0.8482, 0.2594, 0.8423, 0.2154, 0.8795, 0.215, 0.8793, 0.2479, 0.8704, 0.2964, 0.8482, 0.2594, 0.8793, 0.2479, 0.8882, 0.2803, 0.8481, 0.1701, 0.8737, 0.1333, 0.8933, 0.1503, 0.8816, 0.1814, 0.8618, 0.1039, 0.9609, 0.1021, 0.8933, 0.1503, 0.8737, 0.1333, 0.9546, 0.3228, 0.9617, 0.3355, 0.8882, 0.2803, 0.8948, 0.2757, 0.8965, 0.4112, 0.8357, 0.382, 0.9864, 0.3562, 1.0, 0.3599, 0.9546, 0.3228, 0.9426, 0.2979, 0.9405, 0.1382, 0.9531, 0.1154, 0.8425, 0.06888, 0.8355, 0.05997, 0.9868, 0.08518, 0.8519, 0.08154, 0.8519, 0.08154, 0.9868, 0.08518, 0.9609, 0.1021, 0.8618, 0.1039, 0.7591, 0.2303, 0.7725, 0.1436, 0.7923, 0.1482, 0.7788, 0.2259, 0.7788, 0.2259, 0.7923, 0.1482, 0.8161, 0.1572, 0.8049, 0.221, 0.7857, 0.3085, 0.7591, 0.2303, 0.7788, 0.2259, 0.8014, 0.2982, 0.8014, 0.2982, 0.7788, 0.2259, 0.8049, 0.221, 0.8203, 0.2836, 0.8453, 0.3613, 0.7857, 0.3085, 0.8014, 0.2982, 0.8615, 0.348, 0.8615, 0.348, 0.8014, 0.2982, 0.8203, 0.2836, 0.8706, 0.3272, 0.8752, 0.5576, 0.8778, 0.6033, 0.8449, 0.6047, 0.8424, 0.5598, 0.8424, 0.5598, 0.8449, 0.6047, 0.806, 0.6074, 0.8037, 0.5623, 0.8727, 0.5117, 0.8752, 0.5576, 0.8424, 0.5598, 0.8399, 0.5149, 0.8399, 0.5149, 0.8424, 0.5598, 0.8037, 0.5623, 0.8015, 0.5173, 0.8694, 0.4648, 0.8727, 0.5117, 0.8399, 0.5149, 0.837, 0.4707, 0.837, 0.4707, 0.8399, 0.5149, 0.8015, 0.5173, 0.799, 0.4725, 0.8778, 0.6033, 0.8806, 0.6494, 0.8472, 0.6487, 0.8449, 0.6047, 0.8449, 0.6047, 0.8472, 0.6487, 0.8086, 0.6526, 0.806, 0.6074, 0.7681, 0.7129, 0.7795, 0.6557, 0.8086, 0.6526, 0.7964, 0.7162, 0.7964, 0.7162, 0.8086, 0.6526, 0.8472, 0.6487, 0.8342, 0.7108, 0.8357, 0.382, 0.8453, 0.3613, 0.8615, 0.348, 0.9864, 0.3562, 0.9864, 0.3562, 0.8615, 0.348, 0.8706, 0.3272, 0.9617, 0.3355, 0.7725, 0.1436, 0.8425, 0.06888, 0.8519, 0.08154, 0.7923, 0.1482, 0.7923, 0.1482, 0.8519, 0.08154, 0.8618, 0.1039, 0.8161, 0.1572, 0.9617, 0.3355, 0.9546, 0.3228, 0.9531, 0.1154, 0.9609, 0.1021, 0.8355, 0.05997, 0.9085, 0.0224, 1.0, 0.08206, 0.9868, 0.08518, 0.799, 0.4725, 0.7737, 0.4131, 0.8128, 0.4112, 0.837, 0.4707, 0.7709, 0.474, 0.7455, 0.4167, 0.7737, 0.4131, 0.799, 0.4725, 0.837, 0.4707, 0.8128, 0.4112, 0.8804, 0.4117, 0.8694, 0.4648, 0.7457, 0.8317, 0.7829, 0.8615, 0.7449, 0.8861, 0.7336, 0.8718, 0.1024, 0.3015, 0.1128, 0.2601, 0.3826, 0.3211, 0.3686, 0.3708, 0.1128, 0.2601, 0.1202, 0.2258, 0.3915, 0.2794, 0.3826, 0.3211, 0.1281, 0.1843, 0.1346, 0.133, 0.4054, 0.1643, 0.3988, 0.228, 0.8795, 0.215, 0.8816, 0.1814, 0.8954, 0.1855, 0.8932, 0.2152, 0.8793, 0.2479, 0.8795, 0.215, 0.8932, 0.2152, 0.8931, 0.248, 0.8882, 0.2803, 0.8793, 0.2479, 0.8931, 0.248, 0.8948, 0.2757, 0.6893, 0.473, 0.6752, 0.4216, 0.7455, 0.4167, 0.7709, 0.474, 0.9609, 0.1021, 0.9531, 0.1154, 0.9, 0.1556, 0.8933, 0.1503, 0.8816, 0.1814, 0.8933, 0.1503, 0.9, 0.1556, 0.8954, 0.1855, 0.08787, 0.352, 0.1024, 0.3015, 0.3686, 0.3708, 0.3487, 0.4308, 1.0, 0.3599, 0.9864, 0.3562, 0.9868, 0.08518, 1.0, 0.08206, 0.9864, 0.3562, 0.9617, 0.3355, 0.9609, 0.1021, 0.9868, 0.08518, 0.705, 0.7135, 0.711, 0.6813, 0.7548, 0.6824, 0.7517, 0.7119, 0.7909, 0.03143, 0.7644, 0.009084, 0.8653, 9.374e-08, 0.8254, 0.03659, 0.6955, 0.6588, 0.7795, 0.6557, 0.7548, 0.6824, 0.711, 0.6813, 0.765, 0.7162, 0.7968, 0.7198, 0.8072, 0.7517, 0.7729, 0.7552, 0.7795, 0.6557, 0.7681, 0.7129, 0.7517, 0.7119, 0.7548, 0.6824, 0.7766, 0.06239, 0.7067, 0.08715, 0.7644, 0.009084, 0.7909, 0.03143, 0.7829, 0.8615, 0.8181, 0.87, 0.7381, 0.9137, 0.7449, 0.8861, 0.6667, 0.8583, 0.7066, 0.8225, 0.7173, 0.8702, 0.7381, 0.9137, 0.7173, 0.8702, 0.7336, 0.8718, 0.7449, 0.8861, 0.7381, 0.9137, 0.6648, 0.8139, 0.7039, 0.7875, 0.7066, 0.8225, 0.6667, 0.8583, 0.7039, 0.7875, 0.7529, 0.7969, 0.7457, 0.8317, 0.7066, 0.8225, 0.7859, 0.8249, 0.8244, 0.8197, 0.8181, 0.87, 0.7829, 0.8615, 0.7066, 0.8225, 0.7457, 0.8317, 0.7336, 0.8718, 0.7173, 0.8702, 0.6767, 0.7162, 0.7089, 0.7461, 0.6687, 0.7861, 0.6714, 0.7497, 0.7824, 0.7933, 0.7729, 0.7552, 0.8072, 0.7517, 0.8166, 0.7888, 0.7566, 0.7478, 0.765, 0.7162, 0.7729, 0.7552, 0.7824, 0.7933, 0.7529, 0.7969, 0.7859, 0.8249, 0.7829, 0.8615, 0.7457, 0.8317, 0.8355, 0.05997, 0.8254, 0.03659, 0.8653, 9.374e-08, 0.9085, 0.0224, 0.6666, 0.5199, 0.6677, 0.4729, 0.6893, 0.473, 0.7038, 0.5212, 0.6677, 0.4729, 0.6648, 0.4419, 0.6752, 0.4216, 0.6893, 0.473, 0.6805, 0.6617, 0.6707, 0.6141, 0.7076, 0.6107, 0.6955, 0.6588, 0.6707, 0.6141, 0.6681, 0.5673, 0.7052, 0.566, 0.7076, 0.6107, 0.6681, 0.5673, 0.6666, 0.5199, 0.7038, 0.5212, 0.7052, 0.566, 0.6648, 0.6848, 0.6805, 0.6617, 0.6955, 0.6588, 0.6713, 0.705, 0.6648, 0.2553, 0.6683, 0.1615, 0.6946, 0.1566, 0.6897, 0.25, 0.6935, 0.3449, 0.6648, 0.2553, 0.6897, 0.25, 0.7176, 0.337, 0.737, 0.4101, 0.6935, 0.3449, 0.7176, 0.337, 0.7491, 0.3921, 0.6683, 0.1615, 0.6869, 0.08151, 0.7067, 0.08715, 0.6946, 0.1566, 0.1281, 0.1843, 0.1202, 0.2258, 0.05993, 0.2182, 0.06651, 0.1738, 0.1202, 0.2258, 0.1128, 0.2601, 0.05205, 0.2457, 0.05993, 0.2182, 0.1424, 0.03944, 0.1401, 0.0816, 0.07792, 0.07383, 0.07464, 0.02554, 0.1401, 0.0816, 0.1346, 0.133, 0.07035, 0.1239, 0.07792, 0.07383, 0.1346, 0.133, 0.1281, 0.1843, 0.06651, 0.1738, 0.07035, 0.1239, 0.1441, 0.004178, 0.1424, 0.03944, 0.07464, 0.02554, 0.08429, 7.702e-09, 0.08787, 0.352, 0.07205, 0.4019, 0.02847, 0.3826, 0.0412, 0.3387, 0.1024, 0.3015, 0.08787, 0.352, 0.0412, 0.3387, 0.05493, 0.2954, 0.1128, 0.2601, 0.1024, 0.3015, 0.05493, 0.2954, 0.05205, 0.2457, 0.07205, 0.4019, 0.05828, 0.4423, 2.213e-08, 0.4248, 0.02847, 0.3826, 0.3915, 0.2794, 0.3988, 0.228, 0.6023, 0.2587, 0.5928, 0.32, 0.4054, 0.1643, 0.4106, 0.1003, 0.6151, 0.1084, 0.6108, 0.1834, 0.3273, 0.4901, 0.3487, 0.4308, 0.5446, 0.5069, 0.5177, 0.5823, 0.3068, 0.5366, 0.3273, 0.4901, 0.5177, 0.5823, 0.4654, 0.6218, 0.1424, 0.03944, 0.1441, 0.004178, 0.4118, 0.004794, 0.4127, 0.04818, 0.1401, 0.0816, 0.1424, 0.03944, 0.4127, 0.04818, 0.4106, 0.1003, 0.05828, 0.4423, 0.07205, 0.4019, 0.3273, 0.4901, 0.3068, 0.5366, 0.07205, 0.4019, 0.08787, 0.352, 0.3487, 0.4308, 0.3273, 0.4901, 0.1346, 0.133, 0.1401, 0.0816, 0.4106, 0.1003, 0.4054, 0.1643, 0.1202, 0.2258, 0.1281, 0.1843, 0.3988, 0.228, 0.3915, 0.2794, 0.7566, 0.7478, 0.7824, 0.7933, 0.7859, 0.8249, 0.7529, 0.7969, 0.7824, 0.7933, 0.8166, 0.7888, 0.8244, 0.8197, 0.7859, 0.8249, 0.7089, 0.7461, 0.7566, 0.7478, 0.7529, 0.7969, 0.7039, 0.7875, 0.6687, 0.7861, 0.7089, 0.7461, 0.7039, 0.7875, 0.6648, 0.8139, 0.5203, 0.7531, 0.4729, 0.7089, 0.5177, 0.5823, 0.5963, 0.6131, 0.5822, 0.7783, 0.5203, 0.7531, 0.5963, 0.6131, 0.6506, 0.6695, 0.6376, 0.7708, 0.5822, 0.7783, 0.6506, 0.6695, 0.6648, 0.7299, 0.4729, 0.7089, 0.4511, 0.667, 0.4654, 0.6218, 0.5177, 0.5823, 0.3487, 0.4308, 0.3686, 0.3708, 0.5669, 0.4314, 0.5446, 0.5069, 0.3988, 0.228, 0.4054, 0.1643, 0.6108, 0.1834, 0.6023, 0.2587, 0.3826, 0.3211, 0.3915, 0.2794, 0.5928, 0.32, 0.5828, 0.3705, 0.3686, 0.3708, 0.3826, 0.3211, 0.5828, 0.3705, 0.5669, 0.4314, 0.4127, 0.04818, 0.4118, 0.004794, 0.6131, -3.541e-09, 0.6157, 0.04841, 0.4106, 0.1003, 0.4127, 0.04818, 0.6157, 0.04841, 0.6151, 0.1084])
me_cube.materials.append(mat_hand)
me_cube.update()

# ---- objects
ob_sphere = bpy.data.objects.new('Sphere', me_sphere)
ob_cube = bpy.data.objects.new('Cube', me_cube)

# ---- transforms, parenting, visibility, modifiers, constraints
ob_sphere.parent = ob_cube
ob_sphere.matrix_parent_inverse = Matrix(((1.0, -0.0, 0.0, -1.297), (-0.0, 1.0, -0.0, -0.1989), (0.0, -0.0, 1.0, -3.157), (-0.0, 0.0, -0.0, 1.0)))
ob_sphere.location = (0.0, 0.0, 6.338)
ob_sphere.rotation_euler = (3.142, -0.0, 0.0)
ob_cube.location = (1.297, -4.328, 0.02177)

# ---- collection membership
col_collection.objects.link(ob_sphere)
col_collection.objects.link(ob_cube)

# ---- scene / render settings (as saved in the file)
scene.frame_start = 1; scene.frame_end = 250; scene.frame_set(1)
scene.render.engine = 'BLENDER_EEVEE_NEXT'
bpy.context.view_layer.update()

# ---- added for rendering (the .blend has no active camera and no usable light): camera, sun
cam_auto = bpy.data.cameras.new('AutoCamera')
cam_auto.lens = 50.0
cam_auto.sensor_width = 36.0
cam_auto.clip_end = 1000.0
ob_auto_camera = bpy.data.objects.new('AutoCamera', cam_auto)
scene.collection.objects.link(ob_auto_camera)
ob_auto_camera.location = (11.6202, -14.6752, 11.315)
ob_auto_camera.rotation_euler = (1.09748, -7.21219e-08, 0.694738)
scene.camera = ob_auto_camera
light_auto_sun = bpy.data.lights.new('AutoSun', 'SUN')
light_auto_sun.energy = 3.0
light_auto_sun.angle = 0.0523599
ob_auto_sun = bpy.data.objects.new('AutoSun', light_auto_sun)
scene.collection.objects.link(ob_auto_sun)
ob_auto_sun.rotation_euler = (0.872665, 0.174533, 0.523599)
bpy.context.view_layer.update()
